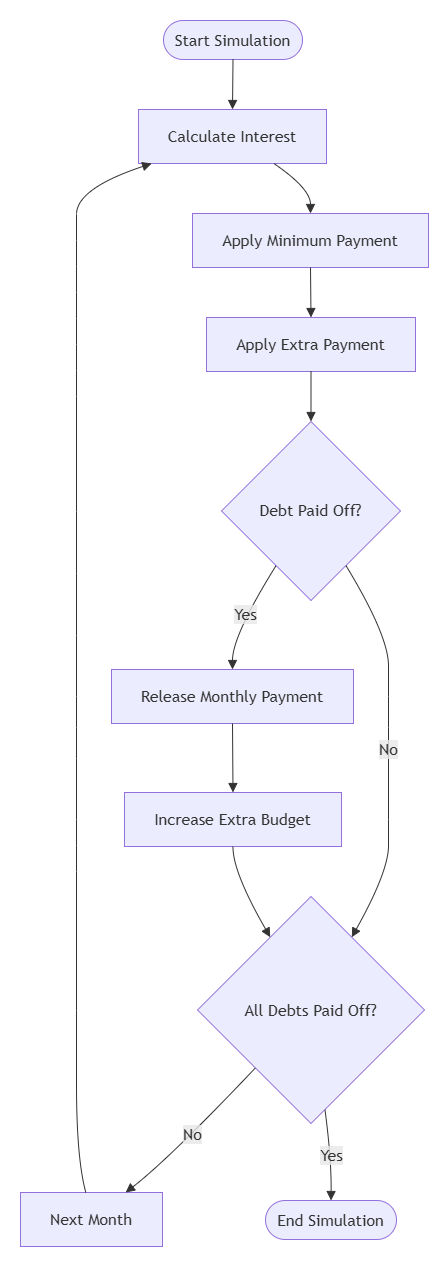

The diagram above was exported from draw.io. Its source (the exported page's mxGraphModel, read from the mxfile embedded in the PNG):
<mxGraphModel dx="2289" dy="1171" grid="1" gridSize="10" guides="1" tooltips="1" connect="1" arrows="1" fold="1" page="1" pageScale="1" pageWidth="827" pageHeight="1169" math="0" shadow="0">
  <root>
    <mxCell id="0" />
    <mxCell id="1" parent="0" />
    <UserObject label="" mermaidData="{&#10;  &quot;data&quot;: &quot;graph TD\n    A([Start Simulation]) --&gt; B[Calculate Interest]\n    B --&gt; C[Apply Minimum Payment]\n    C --&gt; D[Apply Extra Payment]\n    D --&gt; E{Debt Paid Off?}\n    E -- No --&gt; G{All Debts Paid Off?}\n    E -- Yes --&gt; F[Release Monthly Payment]\n    F --&gt; H[Increase Extra Budget]\n    H --&gt; G\n    G -- No --&gt; I[Next Month]\n    I --&gt; B\n    G -- Yes --&gt; J([End Simulation])&quot;,&#10;  &quot;config&quot;: null&#10;}" id="8kBxHYnB3hWxAxwaJ_6D-190">
      <mxCell connectable="0" parent="1" style="group;transparentBounds=1;editIcon=1;lockedGroup=0;groupPadding=20;" vertex="1">
        <mxGeometry as="geometry" />
      </mxCell>
    </UserObject>
    <UserObject label="Start Simulation" mermaidId="n:A" mermaidBaseStyle="html=1;rounded=1;whiteSpace=wrap;arcSize=50;strokeWidth=1;fillColor=light-dark(#ECECFF,#1f2020);strokeColor=light-dark(#9370DB,#cccccc);fontColor=light-dark(#333333,#cccccc);fontFamily=Trebuchet MS,Verdana,Arial,sans-serif;fontSize=16;" mermaidBaseValue="Start Simulation" id="8kBxHYnB3hWxAxwaJ_6D-191">
      <mxCell parent="8kBxHYnB3hWxAxwaJ_6D-190" style="html=1;rounded=1;whiteSpace=wrap;arcSize=50;strokeWidth=1;fillColor=light-dark(#ECECFF,#1f2020);strokeColor=light-dark(#9370DB,#cccccc);fontColor=light-dark(#333333,#cccccc);fontFamily=Trebuchet MS,Verdana,Arial,sans-serif;fontSize=16;" vertex="1">
        <mxGeometry height="39" width="139" x="183" y="360" as="geometry" />
      </mxCell>
    </UserObject>
    <UserObject label="Calculate Interest" mermaidId="n:B" mermaidBaseStyle="html=1;whiteSpace=wrap;strokeWidth=1;fillColor=light-dark(#ECECFF,#1f2020);strokeColor=light-dark(#9370DB,#cccccc);fontColor=light-dark(#333333,#cccccc);fontFamily=Trebuchet MS,Verdana,Arial,sans-serif;fontSize=16;" mermaidBaseValue="Calculate Interest" id="8kBxHYnB3hWxAxwaJ_6D-192">
      <mxCell parent="8kBxHYnB3hWxAxwaJ_6D-190" style="html=1;whiteSpace=wrap;strokeWidth=1;fillColor=light-dark(#ECECFF,#1f2020);strokeColor=light-dark(#9370DB,#cccccc);fontColor=light-dark(#333333,#cccccc);fontFamily=Trebuchet MS,Verdana,Arial,sans-serif;fontSize=16;" vertex="1">
        <mxGeometry height="54" width="188" x="158" y="449" as="geometry" />
      </mxCell>
    </UserObject>
    <UserObject label="Apply Minimum Payment" mermaidId="n:C" mermaidBaseStyle="html=1;whiteSpace=wrap;strokeWidth=1;fillColor=light-dark(#ECECFF,#1f2020);strokeColor=light-dark(#9370DB,#cccccc);fontColor=light-dark(#333333,#cccccc);fontFamily=Trebuchet MS,Verdana,Arial,sans-serif;fontSize=16;" mermaidBaseValue="Apply Minimum Payment" id="8kBxHYnB3hWxAxwaJ_6D-193">
      <mxCell parent="8kBxHYnB3hWxAxwaJ_6D-190" style="html=1;whiteSpace=wrap;strokeWidth=1;fillColor=light-dark(#ECECFF,#1f2020);strokeColor=light-dark(#9370DB,#cccccc);fontColor=light-dark(#333333,#cccccc);fontFamily=Trebuchet MS,Verdana,Arial,sans-serif;fontSize=16;" vertex="1">
        <mxGeometry height="54" width="236" x="212" y="553" as="geometry" />
      </mxCell>
    </UserObject>
    <UserObject label="Apply Extra Payment" mermaidId="n:D" mermaidBaseStyle="html=1;whiteSpace=wrap;strokeWidth=1;fillColor=light-dark(#ECECFF,#1f2020);strokeColor=light-dark(#9370DB,#cccccc);fontColor=light-dark(#333333,#cccccc);fontFamily=Trebuchet MS,Verdana,Arial,sans-serif;fontSize=16;" mermaidBaseValue="Apply Extra Payment" id="8kBxHYnB3hWxAxwaJ_6D-194">
      <mxCell parent="8kBxHYnB3hWxAxwaJ_6D-190" style="html=1;whiteSpace=wrap;strokeWidth=1;fillColor=light-dark(#ECECFF,#1f2020);strokeColor=light-dark(#9370DB,#cccccc);fontColor=light-dark(#333333,#cccccc);fontFamily=Trebuchet MS,Verdana,Arial,sans-serif;fontSize=16;" vertex="1">
        <mxGeometry height="54" width="209" x="226" y="657" as="geometry" />
      </mxCell>
    </UserObject>
    <UserObject label="Debt Paid Off?" mermaidId="n:E" mermaidBaseStyle="rhombus;html=1;strokeWidth=1;whiteSpace=wrap;fillColor=light-dark(#ECECFF,#1f2020);strokeColor=light-dark(#9370DB,#cccccc);fontColor=light-dark(#333333,#cccccc);fontFamily=Trebuchet MS,Verdana,Arial,sans-serif;fontSize=16;" mermaidBaseValue="Debt Paid Off?" id="8kBxHYnB3hWxAxwaJ_6D-195">
      <mxCell parent="8kBxHYnB3hWxAxwaJ_6D-190" style="rhombus;html=1;strokeWidth=1;whiteSpace=wrap;fillColor=light-dark(#ECECFF,#1f2020);strokeColor=light-dark(#9370DB,#cccccc);fontColor=light-dark(#333333,#cccccc);fontFamily=Trebuchet MS,Verdana,Arial,sans-serif;fontSize=16;" vertex="1">
        <mxGeometry height="179" width="179" x="241" y="761" as="geometry" />
      </mxCell>
    </UserObject>
    <UserObject label="All Debts Paid Off?" mermaidId="n:G" mermaidBaseStyle="rhombus;html=1;strokeWidth=1;whiteSpace=wrap;fillColor=light-dark(#ECECFF,#1f2020);strokeColor=light-dark(#9370DB,#cccccc);fontColor=light-dark(#333333,#cccccc);fontFamily=Trebuchet MS,Verdana,Arial,sans-serif;fontSize=16;" mermaidBaseValue="All Debts Paid Off?" id="8kBxHYnB3hWxAxwaJ_6D-196">
      <mxCell parent="8kBxHYnB3hWxAxwaJ_6D-190" style="rhombus;html=1;strokeWidth=1;whiteSpace=wrap;fillColor=light-dark(#ECECFF,#1f2020);strokeColor=light-dark(#9370DB,#cccccc);fontColor=light-dark(#333333,#cccccc);fontFamily=Trebuchet MS,Verdana,Arial,sans-serif;fontSize=16;" vertex="1">
        <mxGeometry height="227" width="227" x="217" y="1236" as="geometry" />
      </mxCell>
    </UserObject>
    <UserObject label="Release Monthly Payment" mermaidId="n:F" mermaidBaseStyle="html=1;whiteSpace=wrap;strokeWidth=1;fillColor=light-dark(#ECECFF,#1f2020);strokeColor=light-dark(#9370DB,#cccccc);fontColor=light-dark(#333333,#cccccc);fontFamily=Trebuchet MS,Verdana,Arial,sans-serif;fontSize=16;" mermaidBaseValue="Release Monthly Payment" id="8kBxHYnB3hWxAxwaJ_6D-197">
      <mxCell parent="8kBxHYnB3hWxAxwaJ_6D-190" style="html=1;whiteSpace=wrap;strokeWidth=1;fillColor=light-dark(#ECECFF,#1f2020);strokeColor=light-dark(#9370DB,#cccccc);fontColor=light-dark(#333333,#cccccc);fontFamily=Trebuchet MS,Verdana,Arial,sans-serif;fontSize=16;" vertex="1">
        <mxGeometry height="54" width="242" x="131" y="1009" as="geometry" />
      </mxCell>
    </UserObject>
    <UserObject label="Increase Extra Budget" mermaidId="n:H" mermaidBaseStyle="html=1;whiteSpace=wrap;strokeWidth=1;fillColor=light-dark(#ECECFF,#1f2020);strokeColor=light-dark(#9370DB,#cccccc);fontColor=light-dark(#333333,#cccccc);fontFamily=Trebuchet MS,Verdana,Arial,sans-serif;fontSize=16;" mermaidBaseValue="Increase Extra Budget" id="8kBxHYnB3hWxAxwaJ_6D-198">
      <mxCell parent="8kBxHYnB3hWxAxwaJ_6D-190" style="html=1;whiteSpace=wrap;strokeWidth=1;fillColor=light-dark(#ECECFF,#1f2020);strokeColor=light-dark(#9370DB,#cccccc);fontColor=light-dark(#333333,#cccccc);fontFamily=Trebuchet MS,Verdana,Arial,sans-serif;fontSize=16;" vertex="1">
        <mxGeometry height="54" width="217" x="144" y="1132" as="geometry" />
      </mxCell>
    </UserObject>
    <UserObject label="Next Month" mermaidId="n:I" mermaidBaseStyle="html=1;whiteSpace=wrap;strokeWidth=1;fillColor=light-dark(#ECECFF,#1f2020);strokeColor=light-dark(#9370DB,#cccccc);fontColor=light-dark(#333333,#cccccc);fontFamily=Trebuchet MS,Verdana,Arial,sans-serif;fontSize=16;" mermaidBaseValue="Next Month" id="8kBxHYnB3hWxAxwaJ_6D-199">
      <mxCell parent="8kBxHYnB3hWxAxwaJ_6D-190" style="html=1;whiteSpace=wrap;strokeWidth=1;fillColor=light-dark(#ECECFF,#1f2020);strokeColor=light-dark(#9370DB,#cccccc);fontColor=light-dark(#333333,#cccccc);fontFamily=Trebuchet MS,Verdana,Arial,sans-serif;fontSize=16;" vertex="1">
        <mxGeometry height="54" width="142" x="40" y="1532" as="geometry" />
      </mxCell>
    </UserObject>
    <UserObject label="End Simulation" mermaidId="n:J" mermaidBaseStyle="html=1;rounded=1;whiteSpace=wrap;arcSize=50;strokeWidth=1;fillColor=light-dark(#ECECFF,#1f2020);strokeColor=light-dark(#9370DB,#cccccc);fontColor=light-dark(#333333,#cccccc);fontFamily=Trebuchet MS,Verdana,Arial,sans-serif;fontSize=16;" mermaidBaseValue="End Simulation" id="8kBxHYnB3hWxAxwaJ_6D-200">
      <mxCell parent="8kBxHYnB3hWxAxwaJ_6D-190" style="html=1;rounded=1;whiteSpace=wrap;arcSize=50;strokeWidth=1;fillColor=light-dark(#ECECFF,#1f2020);strokeColor=light-dark(#9370DB,#cccccc);fontColor=light-dark(#333333,#cccccc);fontFamily=Trebuchet MS,Verdana,Arial,sans-serif;fontSize=16;" vertex="1">
        <mxGeometry height="39" width="131" x="285" y="1540" as="geometry" />
      </mxCell>
    </UserObject>
    <UserObject label="" mermaidId="e:A-&gt;B#0" mermaidBaseStyle="curved=1;startArrow=none;endArrow=block;endSize=7;strokeColor=light-dark(#333333,#cccccc);exitX=0.5;exitY=1;entryX=0.5;entryY=0;" mermaidBaseValue="" id="8kBxHYnB3hWxAxwaJ_6D-201">
      <mxCell edge="1" parent="8kBxHYnB3hWxAxwaJ_6D-190" source="8kBxHYnB3hWxAxwaJ_6D-191" style="curved=1;startArrow=none;endArrow=block;endSize=7;strokeColor=light-dark(#333333,#cccccc);exitX=0.5;exitY=1;entryX=0.5;entryY=0;rounded=0;" target="8kBxHYnB3hWxAxwaJ_6D-192">
        <mxGeometry relative="1" as="geometry">
          <Array as="points" />
        </mxGeometry>
      </mxCell>
    </UserObject>
    <UserObject label="" mermaidId="e:B-&gt;C#0" mermaidBaseStyle="curved=1;startArrow=none;endArrow=block;endSize=7;strokeColor=light-dark(#333333,#cccccc);exitX=0.72;exitY=1;entryX=0.5;entryY=0;" mermaidBaseValue="" id="8kBxHYnB3hWxAxwaJ_6D-202">
      <mxCell edge="1" parent="8kBxHYnB3hWxAxwaJ_6D-190" source="8kBxHYnB3hWxAxwaJ_6D-192" style="curved=1;startArrow=none;endArrow=block;endSize=7;strokeColor=light-dark(#333333,#cccccc);exitX=0.72;exitY=1;entryX=0.5;entryY=0;rounded=0;" target="8kBxHYnB3hWxAxwaJ_6D-193">
        <mxGeometry relative="1" as="geometry">
          <Array as="points">
            <mxPoint x="330" y="528" />
          </Array>
        </mxGeometry>
      </mxCell>
    </UserObject>
    <UserObject label="" mermaidId="e:C-&gt;D#0" mermaidBaseStyle="curved=1;startArrow=none;endArrow=block;endSize=7;strokeColor=light-dark(#333333,#cccccc);exitX=0.5;exitY=1;entryX=0.5;entryY=0;" mermaidBaseValue="" id="8kBxHYnB3hWxAxwaJ_6D-203">
      <mxCell edge="1" parent="8kBxHYnB3hWxAxwaJ_6D-190" source="8kBxHYnB3hWxAxwaJ_6D-193" style="curved=1;startArrow=none;endArrow=block;endSize=7;strokeColor=light-dark(#333333,#cccccc);exitX=0.5;exitY=1;entryX=0.5;entryY=0;rounded=0;" target="8kBxHYnB3hWxAxwaJ_6D-194">
        <mxGeometry relative="1" as="geometry">
          <Array as="points" />
        </mxGeometry>
      </mxCell>
    </UserObject>
    <UserObject label="" mermaidId="e:D-&gt;E#0" mermaidBaseStyle="curved=1;startArrow=none;endArrow=block;endSize=7;strokeColor=light-dark(#333333,#cccccc);exitX=0.5;exitY=1;entryX=0.5;entryY=0;" mermaidBaseValue="" id="8kBxHYnB3hWxAxwaJ_6D-204">
      <mxCell edge="1" parent="8kBxHYnB3hWxAxwaJ_6D-190" source="8kBxHYnB3hWxAxwaJ_6D-194" style="curved=1;startArrow=none;endArrow=block;endSize=7;strokeColor=light-dark(#333333,#cccccc);exitX=0.5;exitY=1;entryX=0.5;entryY=0;rounded=0;" target="8kBxHYnB3hWxAxwaJ_6D-195">
        <mxGeometry relative="1" as="geometry">
          <Array as="points" />
        </mxGeometry>
      </mxCell>
    </UserObject>
    <UserObject label="No" mermaidId="e:E-&gt;G#0" mermaidBaseStyle="curved=1;startArrow=none;endArrow=block;endSize=7;strokeColor=light-dark(#333333,#cccccc);html=1;fontSize=16;labelBackgroundColor=light-dark(#E8E8E88D,#2a2a2a8D);fontFamily=Trebuchet MS,Verdana,Arial,sans-serif;fontColor=light-dark(#333333,#cccccc);exitX=0.82;exitY=1;entryX=0.78;entryY=0;" mermaidBaseValue="No" id="8kBxHYnB3hWxAxwaJ_6D-205">
      <mxCell edge="1" parent="8kBxHYnB3hWxAxwaJ_6D-190" source="8kBxHYnB3hWxAxwaJ_6D-195" style="curved=1;startArrow=none;endArrow=block;endSize=7;strokeColor=light-dark(#333333,#cccccc);html=1;fontSize=16;labelBackgroundColor=light-dark(#E8E8E88D,#2a2a2a8D);fontFamily=Trebuchet MS,Verdana,Arial,sans-serif;fontColor=light-dark(#333333,#cccccc);exitX=0.82;exitY=1;entryX=0.78;entryY=0;rounded=0;" target="8kBxHYnB3hWxAxwaJ_6D-196">
        <mxGeometry relative="1" as="geometry">
          <Array as="points">
            <mxPoint x="408" y="975" />
            <mxPoint x="408" y="1036" />
            <mxPoint x="408" y="1098" />
            <mxPoint x="408" y="1159" />
            <mxPoint x="408" y="1211" />
          </Array>
        </mxGeometry>
      </mxCell>
    </UserObject>
    <UserObject label="Yes" mermaidId="e:E-&gt;F#0" mermaidBaseStyle="curved=1;startArrow=none;endArrow=block;endSize=7;strokeColor=light-dark(#333333,#cccccc);html=1;fontSize=16;labelBackgroundColor=light-dark(#E8E8E88D,#2a2a2a8D);fontFamily=Trebuchet MS,Verdana,Arial,sans-serif;fontColor=light-dark(#333333,#cccccc);exitX=0.18;exitY=1;entryX=0.5;entryY=0;" mermaidBaseValue="Yes" id="8kBxHYnB3hWxAxwaJ_6D-206">
      <mxCell edge="1" parent="8kBxHYnB3hWxAxwaJ_6D-190" source="8kBxHYnB3hWxAxwaJ_6D-195" style="curved=1;startArrow=none;endArrow=block;endSize=7;strokeColor=light-dark(#333333,#cccccc);html=1;fontSize=16;labelBackgroundColor=light-dark(#E8E8E88D,#2a2a2a8D);fontFamily=Trebuchet MS,Verdana,Arial,sans-serif;fontColor=light-dark(#333333,#cccccc);exitX=0.18;exitY=1;entryX=0.5;entryY=0;rounded=0;" target="8kBxHYnB3hWxAxwaJ_6D-197">
        <mxGeometry relative="1" as="geometry">
          <Array as="points">
            <mxPoint x="252" y="975" />
          </Array>
        </mxGeometry>
      </mxCell>
    </UserObject>
    <UserObject label="" mermaidId="e:F-&gt;H#0" mermaidBaseStyle="curved=1;startArrow=none;endArrow=block;endSize=7;strokeColor=light-dark(#333333,#cccccc);exitX=0.5;exitY=1;entryX=0.5;entryY=0;" mermaidBaseValue="" id="8kBxHYnB3hWxAxwaJ_6D-207">
      <mxCell edge="1" parent="8kBxHYnB3hWxAxwaJ_6D-190" source="8kBxHYnB3hWxAxwaJ_6D-197" style="curved=1;startArrow=none;endArrow=block;endSize=7;strokeColor=light-dark(#333333,#cccccc);exitX=0.5;exitY=1;entryX=0.5;entryY=0;rounded=0;" target="8kBxHYnB3hWxAxwaJ_6D-198">
        <mxGeometry relative="1" as="geometry">
          <Array as="points" />
        </mxGeometry>
      </mxCell>
    </UserObject>
    <UserObject label="" mermaidId="e:H-&gt;G#0" mermaidBaseStyle="curved=1;startArrow=none;endArrow=block;endSize=7;strokeColor=light-dark(#333333,#cccccc);exitX=0.5;exitY=1;entryX=0.22;entryY=0;" mermaidBaseValue="" id="8kBxHYnB3hWxAxwaJ_6D-208">
      <mxCell edge="1" parent="8kBxHYnB3hWxAxwaJ_6D-190" source="8kBxHYnB3hWxAxwaJ_6D-198" style="curved=1;startArrow=none;endArrow=block;endSize=7;strokeColor=light-dark(#333333,#cccccc);exitX=0.5;exitY=1;entryX=0.22;entryY=0;rounded=0;" target="8kBxHYnB3hWxAxwaJ_6D-196">
        <mxGeometry relative="1" as="geometry">
          <Array as="points">
            <mxPoint x="252" y="1211" />
          </Array>
        </mxGeometry>
      </mxCell>
    </UserObject>
    <UserObject label="No" mermaidId="e:G-&gt;I#0" mermaidBaseStyle="curved=1;startArrow=none;endArrow=block;endSize=7;strokeColor=light-dark(#333333,#cccccc);html=1;fontSize=16;labelBackgroundColor=light-dark(#E8E8E88D,#2a2a2a8D);fontFamily=Trebuchet MS,Verdana,Arial,sans-serif;fontColor=light-dark(#333333,#cccccc);exitX=0.02;exitY=1;entryX=0.74;entryY=0;" mermaidBaseValue="No" id="8kBxHYnB3hWxAxwaJ_6D-209">
      <mxCell edge="1" parent="8kBxHYnB3hWxAxwaJ_6D-190" source="8kBxHYnB3hWxAxwaJ_6D-196" style="curved=1;startArrow=none;endArrow=block;endSize=7;strokeColor=light-dark(#333333,#cccccc);html=1;fontSize=16;labelBackgroundColor=light-dark(#E8E8E88D,#2a2a2a8D);fontFamily=Trebuchet MS,Verdana,Arial,sans-serif;fontColor=light-dark(#333333,#cccccc);exitX=0.02;exitY=1;entryX=0.74;entryY=0;rounded=0;" target="8kBxHYnB3hWxAxwaJ_6D-199">
        <mxGeometry relative="1" as="geometry">
          <Array as="points">
            <mxPoint x="189" y="1498" />
          </Array>
        </mxGeometry>
      </mxCell>
    </UserObject>
    <UserObject label="" mermaidId="e:I-&gt;B#0" mermaidBaseStyle="curved=1;startArrow=none;endArrow=block;endSize=7;strokeColor=light-dark(#333333,#cccccc);exitX=0.46;exitY=0;entryX=0.07;entryY=1;" mermaidBaseValue="" id="8kBxHYnB3hWxAxwaJ_6D-210">
      <mxCell edge="1" parent="8kBxHYnB3hWxAxwaJ_6D-190" source="8kBxHYnB3hWxAxwaJ_6D-199" style="curved=1;startArrow=none;endArrow=block;endSize=7;strokeColor=light-dark(#333333,#cccccc);exitX=0.46;exitY=0;entryX=0.07;entryY=1;rounded=0;" target="8kBxHYnB3hWxAxwaJ_6D-192">
        <mxGeometry relative="1" as="geometry">
          <Array as="points">
            <mxPoint x="96" y="1498" />
            <mxPoint x="96" y="1350" />
            <mxPoint x="96" y="1211" />
            <mxPoint x="96" y="1159" />
            <mxPoint x="96" y="1098" />
            <mxPoint x="96" y="1036" />
            <mxPoint x="96" y="975" />
            <mxPoint x="96" y="851" />
            <mxPoint x="96" y="736" />
            <mxPoint x="96" y="684" />
            <mxPoint x="96" y="632" />
            <mxPoint x="96" y="580" />
            <mxPoint x="96" y="528" />
          </Array>
        </mxGeometry>
      </mxCell>
    </UserObject>
    <UserObject label="Yes" mermaidId="e:G-&gt;J#0" mermaidBaseStyle="curved=1;startArrow=none;endArrow=block;endSize=7;strokeColor=light-dark(#333333,#cccccc);html=1;fontSize=16;labelBackgroundColor=light-dark(#E8E8E88D,#2a2a2a8D);fontFamily=Trebuchet MS,Verdana,Arial,sans-serif;fontColor=light-dark(#333333,#cccccc);exitX=0.57;exitY=1;entryX=0.5;entryY=0;" mermaidBaseValue="Yes" id="8kBxHYnB3hWxAxwaJ_6D-211">
      <mxCell edge="1" parent="8kBxHYnB3hWxAxwaJ_6D-190" source="8kBxHYnB3hWxAxwaJ_6D-196" style="curved=1;startArrow=none;endArrow=block;endSize=7;strokeColor=light-dark(#333333,#cccccc);html=1;fontSize=16;labelBackgroundColor=light-dark(#E8E8E88D,#2a2a2a8D);fontFamily=Trebuchet MS,Verdana,Arial,sans-serif;fontColor=light-dark(#333333,#cccccc);exitX=0.57;exitY=1;entryX=0.5;entryY=0;rounded=0;" target="8kBxHYnB3hWxAxwaJ_6D-200">
        <mxGeometry relative="1" as="geometry">
          <Array as="points">
            <mxPoint x="351" y="1498" />
          </Array>
        </mxGeometry>
      </mxCell>
    </UserObject>
  </root>
</mxGraphModel>